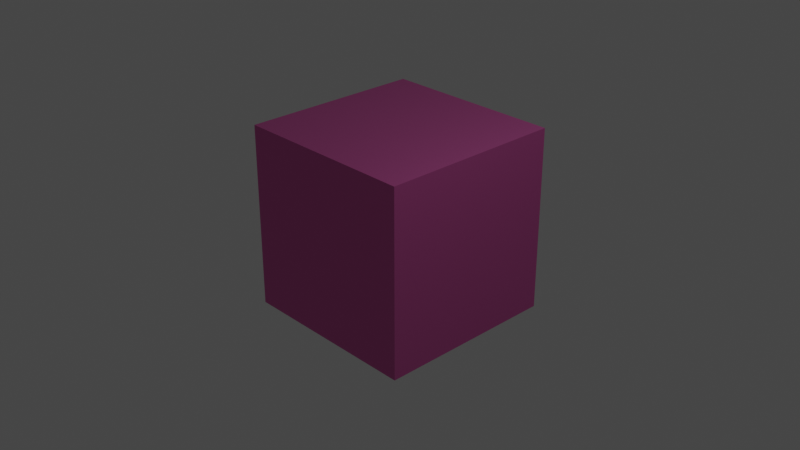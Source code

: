 # Source: untitled.blend  (saved by Blender 2.80.75; exported with 4.5.12 LTS)
import bpy
from mathutils import Matrix  # noqa: F401  (used for matrix-valued properties, if any)

bpy.ops.wm.read_factory_settings(use_empty=True)
scene = bpy.context.scene
scene.name = 'Scene'

# ---- collections
col_collection = bpy.data.collections.new('Collection'); scene.collection.children.link(col_collection)

# ---- materials (node trees are filled in below, after node groups)
mat_material = bpy.data.materials.new('Material')
mat_material.use_transparent_shadow = False
mat_material.use_sss_translucency = True
mat_material.use_thickness_from_shadow = True
mat_material.preview_render_type = 'CUBE'
mat_material.diffuse_color = (0.8, 0.01173, 0.4018, 1.0)

# ---- material node trees
mat_material.use_nodes = True; mat_material.node_tree.nodes.clear()
_N = mat_material.node_tree.nodes; _L = mat_material.node_tree.links
n0 = _N.new('ShaderNodeOutputMaterial'); n0.name = 'Material Output'; n0.location = (300, 300)
n1 = _N.new('ShaderNodeBsdfPrincipled'); n1.name = 'Principled BSDF'; n1.location = (10, 300)
n1.distribution = 'GGX'
n1.inputs[0].default_value = (0.8, 0.1568, 0.4928, 1.0)
n1.inputs[1].default_value = 1.0
n1.inputs[3].default_value = 1.45
n1.inputs[27].default_value = (0.0, 0.0, 0.0, 1.0)
n1.inputs[28].default_value = 1.0
n2 = _N.new('ShaderNodeBsdfPrincipled'); n2.name = 'Principled BSDF.001'; n2.location = (100, 280)
n2.distribution = 'GGX'
n2.subsurface_method = 'BURLEY'
n2.inputs[0].default_value = (0.1125, 0.3514, 0.8, 1.0)
n2.inputs[3].default_value = 1.45
n2.inputs[27].default_value = (0.0, 0.0, 0.0, 1.0)
n2.inputs[28].default_value = 1.0
_L.new(n1.outputs[0], n0.inputs[0])
_L.new(n2.outputs[0], n0.inputs[1])
n0.is_active_output = True

# ---- world
world_world = bpy.data.worlds.new('World'); scene.world = world_world
world_world.use_nodes = True; world_world.node_tree.nodes.clear()
_N = world_world.node_tree.nodes; _L = world_world.node_tree.links
n0 = _N.new('ShaderNodeOutputWorld'); n0.name = 'World Output'; n0.location = (300, 300)
n1 = _N.new('ShaderNodeBackground'); n1.name = 'Background'; n1.location = (10, 300)
n1.inputs[0].default_value = (0.05088, 0.05088, 0.05088, 1.0)
_L.new(n1.outputs[0], n0.inputs[0])
n0.is_active_output = True
world_world.color = (0.05088, 0.05088, 0.05088)
world_world.use_sun_shadow = False
world_world.sun_shadow_jitter_overblur = 0.0

# ---- cameras
cam_camera = bpy.data.cameras.new('Camera')
cam_camera.clip_end = 100.0
cam_camera.ortho_scale = 7.314

# ---- lights
light_light = bpy.data.lights.new('Light', 'POINT')
light_light.transmission_factor = 0.0
light_light.energy = 1000.0
light_light.shadow_soft_size = 0.1
light_light.shadow_maximum_resolution = 0.006
light_light.use_absolute_resolution = True

# ---- meshes
me_cube = bpy.data.meshes.new('Cube')
me_cube.from_pydata([(1.0, 1.0, 1.0), (1.0, 1.0, -1.0), (1.0, -1.0, 1.0), (1.0, -1.0, -1.0), (-1.0, 1.0, 1.0), (-1.0, 1.0, -1.0), (-1.0, -1.0, 1.0), (-1.0, -1.0, -1.0)], [], [(0, 4, 6, 2), (3, 2, 6, 7), (7, 6, 4, 5), (5, 1, 3, 7), (1, 0, 2, 3), (5, 4, 0, 1)])
_uv = me_cube.uv_layers.new(name='UVMap')
_uv.uv.foreach_set('vector', [0.375, 0.0, 0.625, 0.0, 0.625, 0.25, 0.375, 0.25, 0.375, 0.25, 0.625, 0.25, 0.625, 0.5, 0.375, 0.5, 0.375, 0.5, 0.625, 0.5, 0.625, 0.75, 0.375, 0.75, 0.375, 0.75, 0.625, 0.75, 0.625, 1.0, 0.375, 1.0, 0.125, 0.5, 0.375, 0.5, 0.375, 0.75, 0.125, 0.75, 0.625, 0.5, 0.875, 0.5, 0.875, 0.75, 0.625, 0.75])
me_cube.materials.append(mat_material)
me_cube.use_remesh_preserve_volume = False
me_cube.use_remesh_preserve_attributes = False
me_cube.use_mirror_vertex_groups = False
me_cube.update()

# ---- objects
ob_cube = bpy.data.objects.new('Cube', me_cube)
ob_light = bpy.data.objects.new('Light', light_light)
ob_camera = bpy.data.objects.new('Camera', cam_camera)

# ---- transforms, parenting, visibility, modifiers, constraints
ob_cube.location = (0.0, 0.0, 0.0)
ob_cube.lock_rotations_4d = False
ob_cube.empty_display_type = 'ARROWS'
ob_cube.lineart.crease_threshold = 0.0
ob_light.location = (4.076, 1.005, 5.904)
ob_light.rotation_euler = (0.6503, 0.05522, 1.866)
ob_light.lock_rotations_4d = False
ob_light.empty_display_type = 'ARROWS'
ob_light.color = (0.0, 0.0, 0.0, 0.0)
ob_light.lineart.crease_threshold = 0.0
ob_camera.location = (7.359, -6.926, 4.958)
ob_camera.rotation_euler = (1.109, 0.0, 0.8149)
ob_camera.lock_rotations_4d = False
ob_camera.empty_display_type = 'ARROWS'
ob_camera.color = (0.0, 0.0, 0.0, 0.0)
ob_camera.display_type = 'WIRE'
ob_camera.lineart.crease_threshold = 0.0

# ---- collection membership
col_collection.objects.link(ob_cube)
col_collection.objects.link(ob_light)
col_collection.objects.link(ob_camera)

# ---- scene / render settings (as saved in the file)
scene.camera = ob_camera
scene.frame_start = 1; scene.frame_end = 250; scene.frame_set(1)
scene.render.engine = 'BLENDER_EEVEE_NEXT'
scene.cycles.use_denoising = False
scene.cycles.samples = 128
scene.cycles.sampling_pattern = 'TABULATED_SOBOL'
scene.cycles.use_adaptive_sampling = False
scene.cycles.use_light_tree = False
scene.view_settings.view_transform = 'Filmic'
bpy.context.view_layer.update()
